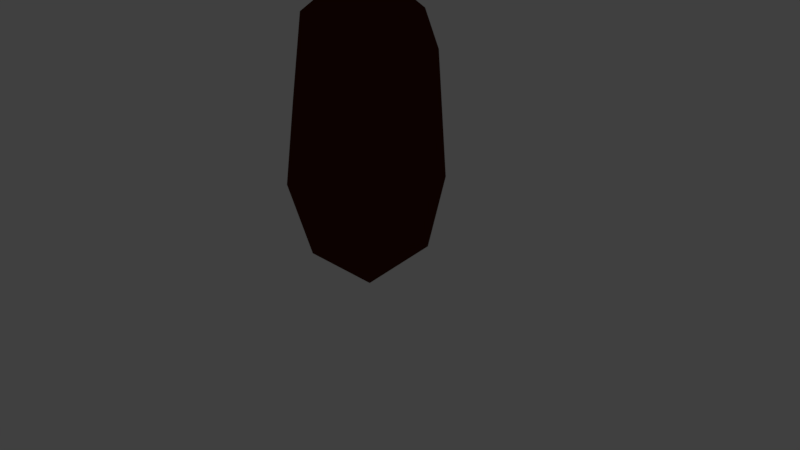 # Source: Rock_Tall.blend  (saved by Blender 2.78.0; exported with 4.5.12 LTS)
import bpy
from mathutils import Matrix  # noqa: F401  (used for matrix-valued properties, if any)

bpy.ops.wm.read_factory_settings(use_empty=True)
scene = bpy.context.scene
scene.name = 'Scene'

# ---- collections
col_collection_1 = bpy.data.collections.new('Collection 1'); scene.collection.children.link(col_collection_1)

# ---- materials (node trees are filled in below, after node groups)
mat_matrocktall = bpy.data.materials.new('matRockTall')
mat_matrocktall.alpha_threshold = 0.0
mat_matrocktall.use_transparent_shadow = False
mat_matrocktall.diffuse_color = (0.06998, 0.01242, 0.002983, 1.0)
mat_matrocktall.roughness = 0.5

# ---- material node trees

# ---- world
world_world = bpy.data.worlds.new('World'); scene.world = world_world
world_world.color = (0.05088, 0.05088, 0.05088)
world_world.use_sun_shadow = False
world_world.sun_shadow_jitter_overblur = 0.0
world_world.cycles.sampling_method = 'MANUAL'

# ---- cameras
cam_camera = bpy.data.cameras.new('Camera')
cam_camera.clip_end = 100.0
cam_camera.lens = 35.0
cam_camera.sensor_width = 32.0
cam_camera.sensor_height = 18.0
cam_camera.ortho_scale = 7.314
cam_camera.dof.focus_distance = 0.0
cam_camera.dof.aperture_fstop = 128.0

# ---- lights
light_lamp = bpy.data.lights.new('Lamp', 'POINT')
light_lamp.transmission_factor = 0.0
light_lamp.cutoff_distance = 30.0
light_lamp.energy = 100.0
light_lamp.shadow_buffer_clip_start = 1.001
light_lamp.shadow_soft_size = 0.1
light_lamp.shadow_maximum_resolution = 0.006
light_lamp.use_absolute_resolution = True

# ---- meshes
me_icosphere = bpy.data.meshes.new('Icosphere')
me_icosphere.from_pydata([(0.0, 0.0, -0.04118), (0.7236, -0.5257, 0.5116), (-0.2764, -0.8506, 0.5116), (-0.8944, 0.0, 0.5116), (-0.2764, 0.8506, 0.5116), (0.7236, 0.5257, 0.5116), (0.2764, -0.8506, 1.406), (-0.7236, -0.5257, 1.406), (-0.7236, 0.5257, 1.406), (0.2764, 0.8506, 1.406), (0.8944, 0.0, 1.406), (0.0, 0.0, 1.959), (-0.1625, -0.5, 0.1082), (0.4253, -0.309, 0.1082), (0.2629, -0.809, 0.4331), (0.8506, 0.0, 0.4331), (0.4253, 0.309, 0.1082), (-0.5257, 0.0, 0.1082), (-0.6882, -0.5, 0.4331), (-0.1625, 0.5, 0.1082), (-0.6882, 0.5, 0.4331), (0.2629, 0.809, 0.4331), (0.9511, -0.309, 0.9588), (0.9511, 0.309, 0.9588), (0.0, -1.0, 0.9588), (0.5878, -0.809, 0.9588), (-0.9511, -0.309, 0.9588), (-0.5878, -0.809, 0.9588), (-0.5878, 0.809, 0.9588), (-0.9511, 0.309, 0.9588), (0.5878, 0.809, 0.9588), (0.0, 1.0, 0.9588), (0.6882, -0.5, 1.485), (-0.2629, -0.809, 1.485), (-0.8506, 0.0, 1.485), (-0.2629, 0.809, 1.485), (0.6882, 0.5, 1.485), (0.1625, -0.5, 1.809), (0.5257, 0.0, 1.809), (-0.4253, -0.309, 1.809), (-0.4253, 0.309, 1.809), (0.1625, 0.5, 1.809)], [], [(0, 13, 12), (1, 13, 15), (0, 12, 17), (0, 17, 19), (0, 19, 16), (1, 15, 22), (2, 14, 24), (3, 18, 26), (4, 20, 28), (5, 21, 30), (1, 22, 25), (2, 24, 27), (3, 26, 29), (4, 28, 31), (5, 30, 23), (6, 32, 37), (7, 33, 39), (8, 34, 40), (9, 35, 41), (10, 36, 38), (38, 41, 11), (38, 36, 41), (36, 9, 41), (41, 40, 11), (41, 35, 40), (35, 8, 40), (40, 39, 11), (40, 34, 39), (34, 7, 39), (39, 37, 11), (39, 33, 37), (33, 6, 37), (37, 38, 11), (37, 32, 38), (32, 10, 38), (23, 36, 10), (23, 30, 36), (30, 9, 36), (31, 35, 9), (31, 28, 35), (28, 8, 35), (29, 34, 8), (29, 26, 34), (26, 7, 34), (27, 33, 7), (27, 24, 33), (24, 6, 33), (25, 32, 6), (25, 22, 32), (22, 10, 32), (30, 31, 9), (30, 21, 31), (21, 4, 31), (28, 29, 8), (28, 20, 29), (20, 3, 29), (26, 27, 7), (26, 18, 27), (18, 2, 27), (24, 25, 6), (24, 14, 25), (14, 1, 25), (22, 23, 10), (22, 15, 23), (15, 5, 23), (16, 21, 5), (16, 19, 21), (19, 4, 21), (19, 20, 4), (19, 17, 20), (17, 3, 20), (17, 18, 3), (17, 12, 18), (12, 2, 18), (15, 16, 5), (15, 13, 16), (13, 0, 16), (12, 14, 2), (12, 13, 14), (13, 1, 14)])
me_icosphere.materials.append(mat_matrocktall)
me_icosphere.use_remesh_preserve_volume = False
me_icosphere.use_remesh_preserve_attributes = False
me_icosphere.use_mirror_vertex_groups = False
me_icosphere.update()

# ---- objects
ob_rock_tall = bpy.data.objects.new('Rock_Tall', me_icosphere)
ob_lamp = bpy.data.objects.new('Lamp', light_lamp)
ob_camera = bpy.data.objects.new('Camera', cam_camera)

# ---- transforms, parenting, visibility, modifiers, constraints
ob_rock_tall.location = (0.2379, 0.01932, -0.3169)
ob_rock_tall.scale = (1.0, 1.0, 2.065)
ob_rock_tall.lineart.crease_threshold = 0.0
_m = ob_rock_tall.modifiers.new('Decimate', 'DECIMATE')
_m.ratio = 0.5648
ob_lamp.location = (-0.1131, 0.665, 0.6211)
ob_lamp.rotation_euler = (0.6503, 0.05522, 1.866)
ob_lamp.lock_rotations_4d = False
ob_lamp.empty_display_type = 'ARROWS'
ob_lamp.color = (0.0, 0.0, 0.0, 0.0)
ob_lamp.lineart.crease_threshold = 0.0
ob_camera.location = (7.719, -6.488, 5.377)
ob_camera.rotation_euler = (1.109, 0.0, 0.8149)
ob_camera.lock_rotations_4d = False
ob_camera.empty_display_type = 'ARROWS'
ob_camera.color = (0.0, 0.0, 0.0, 0.0)
ob_camera.display_type = 'WIRE'
ob_camera.lineart.crease_threshold = 0.0

# ---- collection membership
col_collection_1.objects.link(ob_rock_tall)
col_collection_1.objects.link(ob_lamp)
col_collection_1.objects.link(ob_camera)

# ---- scene / render settings (as saved in the file)
scene.camera = ob_camera
scene.frame_start = 1; scene.frame_end = 250; scene.frame_set(1)
scene.render.engine = 'BLENDER_EEVEE_NEXT'
scene.render.resolution_percentage = 50
scene.render.dither_intensity = 0.0
scene.cycles.use_denoising = False
scene.cycles.samples = 128
scene.cycles.sampling_pattern = 'TABULATED_SOBOL'
scene.cycles.light_sampling_threshold = 0.0
scene.cycles.use_adaptive_sampling = False
scene.cycles.use_light_tree = False
scene.cycles.blur_glossy = 0.0
scene.cycles.sample_clamp_indirect = 0.0
scene.view_settings.view_transform = 'Standard'
bpy.context.view_layer.update()
